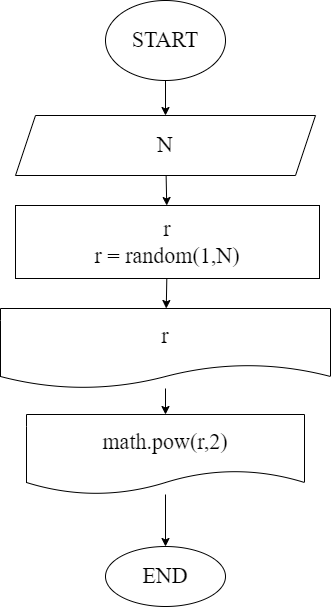

The diagram above was exported from draw.io. Its source (the exported page's mxGraphModel, read from the mxfile embedded in the PNG):
<mxGraphModel dx="-856" dy="1542" grid="1" gridSize="10" guides="1" tooltips="1" connect="1" arrows="1" fold="1" page="1" pageScale="1" pageWidth="827" pageHeight="1169" math="0" shadow="0">
  <root>
    <mxCell id="0" />
    <mxCell id="1" parent="0" />
    <mxCell id="2" value="" style="edgeStyle=none;html=1;fontFamily=Fira Code;fontSize=22;" edge="1" parent="1" source="3" target="5">
      <mxGeometry relative="1" as="geometry" />
    </mxCell>
    <mxCell id="3" value="START" style="ellipse;whiteSpace=wrap;html=1;fontFamily=Fira Code;fontSize=22;" vertex="1" parent="1">
      <mxGeometry x="1806" y="-1149" width="120" height="80" as="geometry" />
    </mxCell>
    <mxCell id="4" value="" style="edgeStyle=none;html=1;fontFamily=Fira Code;fontSize=22;" edge="1" parent="1" source="5" target="7">
      <mxGeometry relative="1" as="geometry" />
    </mxCell>
    <mxCell id="5" value="N" style="shape=parallelogram;perimeter=parallelogramPerimeter;whiteSpace=wrap;html=1;fixedSize=1;fontSize=22;fontFamily=Fira Code;" vertex="1" parent="1">
      <mxGeometry x="1716" y="-1034" width="300" height="60" as="geometry" />
    </mxCell>
    <mxCell id="6" value="" style="edgeStyle=none;html=1;fontFamily=Fira Code;fontSize=22;" edge="1" parent="1" source="7" target="9">
      <mxGeometry relative="1" as="geometry" />
    </mxCell>
    <mxCell id="7" value="r&lt;br&gt;r = random(1,N)" style="whiteSpace=wrap;html=1;fontSize=22;fontFamily=Fira Code;" vertex="1" parent="1">
      <mxGeometry x="1716" y="-944" width="304" height="73" as="geometry" />
    </mxCell>
    <mxCell id="8" value="" style="edgeStyle=none;html=1;fontFamily=Fira Code;fontSize=22;" edge="1" parent="1" source="9" target="10">
      <mxGeometry relative="1" as="geometry" />
    </mxCell>
    <mxCell id="9" value="r" style="shape=document;whiteSpace=wrap;html=1;boundedLbl=1;fontSize=22;fontFamily=Fira Code;" vertex="1" parent="1">
      <mxGeometry x="1701" y="-841" width="330" height="80" as="geometry" />
    </mxCell>
    <mxCell id="12" value="" style="edgeStyle=none;html=1;" edge="1" parent="1" source="10" target="11">
      <mxGeometry relative="1" as="geometry" />
    </mxCell>
    <mxCell id="10" value="math.pow(r,2)" style="shape=document;whiteSpace=wrap;html=1;boundedLbl=1;fontSize=22;fontFamily=Fira Code;" vertex="1" parent="1">
      <mxGeometry x="1727" y="-735" width="278" height="80" as="geometry" />
    </mxCell>
    <mxCell id="11" value="END" style="ellipse;whiteSpace=wrap;html=1;fontSize=22;fontFamily=Fira Code;" vertex="1" parent="1">
      <mxGeometry x="1806" y="-603" width="120" height="60" as="geometry" />
    </mxCell>
  </root>
</mxGraphModel>